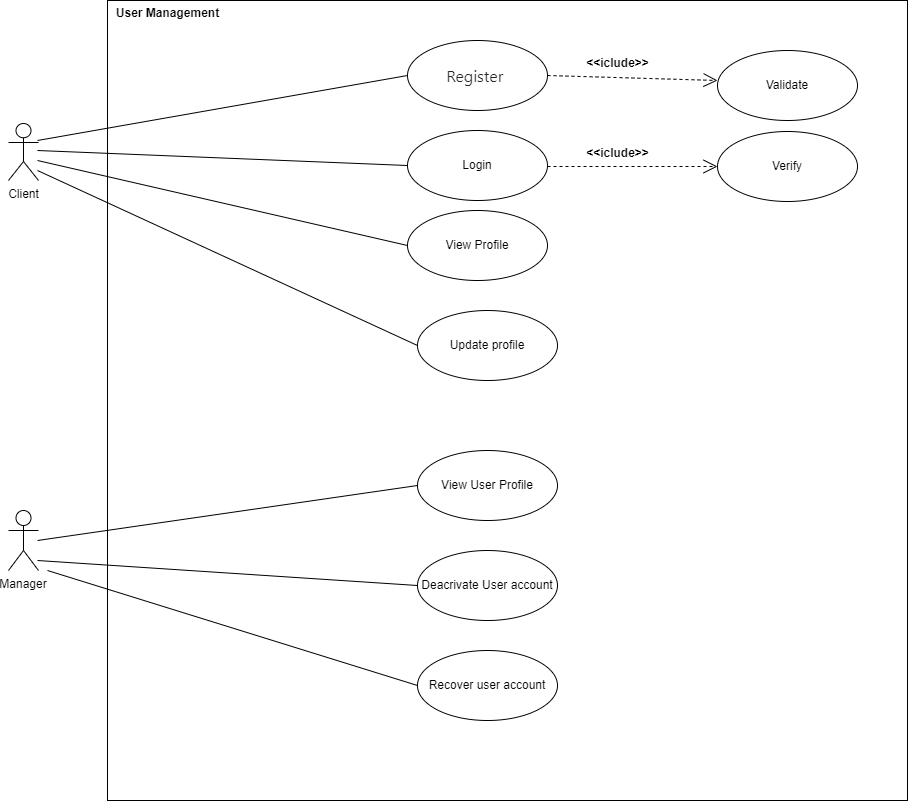

The diagram above was exported from draw.io. Its source (the exported page's mxGraphModel, read from the mxfile embedded in the PNG):
<mxGraphModel dx="1222" dy="798" grid="1" gridSize="10" guides="1" tooltips="1" connect="1" arrows="1" fold="1" page="1" pageScale="1" pageWidth="850" pageHeight="1100" math="0" shadow="0">
  <root>
    <mxCell id="0" />
    <mxCell id="1" parent="0" />
    <mxCell id="IqweABL17CYeoqPgU6OP-3" value="" style="whiteSpace=wrap;html=1;aspect=fixed;" parent="1" vertex="1">
      <mxGeometry x="160" y="90" width="800" height="800" as="geometry" />
    </mxCell>
    <mxCell id="IqweABL17CYeoqPgU6OP-11" value="" style="endArrow=none;endFill=1;endSize=12;html=1;rounded=0;entryX=0;entryY=0.5;entryDx=0;entryDy=0;startFill=0;" parent="1" target="IqweABL17CYeoqPgU6OP-17" edge="1">
      <mxGeometry width="160" relative="1" as="geometry">
        <mxPoint x="90" y="230" as="sourcePoint" />
        <mxPoint x="400" y="190.0000000000001" as="targetPoint" />
      </mxGeometry>
    </mxCell>
    <mxCell id="IqweABL17CYeoqPgU6OP-12" value="" style="endArrow=none;endFill=1;endSize=12;html=1;rounded=0;entryX=0;entryY=0.5;entryDx=0;entryDy=0;startFill=0;" parent="1" target="IqweABL17CYeoqPgU6OP-16" edge="1">
      <mxGeometry width="160" relative="1" as="geometry">
        <mxPoint x="90" y="240" as="sourcePoint" />
        <mxPoint x="400" y="300" as="targetPoint" />
      </mxGeometry>
    </mxCell>
    <mxCell id="IqweABL17CYeoqPgU6OP-13" value="User Management" style="text;align=center;fontStyle=1;verticalAlign=middle;spacingLeft=3;spacingRight=3;strokeColor=none;rotatable=0;points=[[0,0.5],[1,0.5]];portConstraint=eastwest;html=1;" parent="1" vertex="1">
      <mxGeometry x="180" y="90" width="80" height="26" as="geometry" />
    </mxCell>
    <mxCell id="IqweABL17CYeoqPgU6OP-15" value="View Profile" style="ellipse;whiteSpace=wrap;html=1;" parent="1" vertex="1">
      <mxGeometry x="460" y="300" width="140" height="70" as="geometry" />
    </mxCell>
    <mxCell id="IqweABL17CYeoqPgU6OP-16" value="Login" style="ellipse;whiteSpace=wrap;html=1;" parent="1" vertex="1">
      <mxGeometry x="460" y="220" width="140" height="70" as="geometry" />
    </mxCell>
    <mxCell id="IqweABL17CYeoqPgU6OP-17" value="&lt;span style=&quot;color: rgb(31, 35, 40); font-family: -apple-system, BlinkMacSystemFont, &amp;quot;Segoe UI&amp;quot;, &amp;quot;Noto Sans&amp;quot;, Helvetica, Arial, sans-serif, &amp;quot;Apple Color Emoji&amp;quot;, &amp;quot;Segoe UI Emoji&amp;quot;; font-size: 16px; text-align: left; background-color: rgb(255, 255, 255);&quot;&gt;Register&amp;nbsp;&lt;/span&gt;" style="ellipse;whiteSpace=wrap;html=1;" parent="1" vertex="1">
      <mxGeometry x="460" y="130" width="140" height="70" as="geometry" />
    </mxCell>
    <mxCell id="IqweABL17CYeoqPgU6OP-18" value="" style="endArrow=none;endFill=1;endSize=12;html=1;rounded=0;entryX=0;entryY=0.5;entryDx=0;entryDy=0;startFill=0;" parent="1" target="IqweABL17CYeoqPgU6OP-15" edge="1">
      <mxGeometry width="160" relative="1" as="geometry">
        <mxPoint x="90" y="250" as="sourcePoint" />
        <mxPoint x="250" y="250" as="targetPoint" />
      </mxGeometry>
    </mxCell>
    <mxCell id="IqweABL17CYeoqPgU6OP-19" value="Update profile" style="ellipse;whiteSpace=wrap;html=1;" parent="1" vertex="1">
      <mxGeometry x="470" y="400" width="140" height="70" as="geometry" />
    </mxCell>
    <mxCell id="IqweABL17CYeoqPgU6OP-20" value="" style="endArrow=none;endFill=1;endSize=12;html=1;rounded=0;entryX=0;entryY=0.5;entryDx=0;entryDy=0;startFill=0;" parent="1" target="IqweABL17CYeoqPgU6OP-19" edge="1">
      <mxGeometry width="160" relative="1" as="geometry">
        <mxPoint x="90" y="260" as="sourcePoint" />
        <mxPoint x="250" y="260" as="targetPoint" />
      </mxGeometry>
    </mxCell>
    <mxCell id="IqweABL17CYeoqPgU6OP-21" value="Manager" style="shape=umlActor;verticalLabelPosition=bottom;verticalAlign=top;html=1;whiteSpace=wrap;" parent="1" vertex="1">
      <mxGeometry x="61" y="600" width="30" height="60" as="geometry" />
    </mxCell>
    <mxCell id="IqweABL17CYeoqPgU6OP-22" value="View User Profile" style="ellipse;whiteSpace=wrap;html=1;" parent="1" vertex="1">
      <mxGeometry x="470" y="540" width="140" height="70" as="geometry" />
    </mxCell>
    <mxCell id="IqweABL17CYeoqPgU6OP-24" value="" style="endArrow=none;endFill=1;endSize=12;html=1;rounded=0;entryX=0;entryY=0.5;entryDx=0;entryDy=0;startFill=0;" parent="1" target="IqweABL17CYeoqPgU6OP-22" edge="1">
      <mxGeometry width="160" relative="1" as="geometry">
        <mxPoint x="90" y="630" as="sourcePoint" />
        <mxPoint x="250" y="630" as="targetPoint" />
      </mxGeometry>
    </mxCell>
    <mxCell id="IqweABL17CYeoqPgU6OP-25" value="" style="endArrow=none;endFill=1;endSize=12;html=1;rounded=0;entryX=0;entryY=0.5;entryDx=0;entryDy=0;startFill=0;" parent="1" target="IqweABL17CYeoqPgU6OP-26" edge="1">
      <mxGeometry width="160" relative="1" as="geometry">
        <mxPoint x="90" y="650" as="sourcePoint" />
        <mxPoint x="470.0000000000034" y="685" as="targetPoint" />
      </mxGeometry>
    </mxCell>
    <mxCell id="IqweABL17CYeoqPgU6OP-26" value="Deacrivate User account" style="ellipse;whiteSpace=wrap;html=1;" parent="1" vertex="1">
      <mxGeometry x="470" y="640" width="140" height="70" as="geometry" />
    </mxCell>
    <mxCell id="IqweABL17CYeoqPgU6OP-27" value="Recover user account" style="ellipse;whiteSpace=wrap;html=1;" parent="1" vertex="1">
      <mxGeometry x="470" y="740" width="140" height="70" as="geometry" />
    </mxCell>
    <mxCell id="IqweABL17CYeoqPgU6OP-28" value="" style="endArrow=none;endFill=1;endSize=12;html=1;rounded=0;entryX=0;entryY=0.5;entryDx=0;entryDy=0;startFill=0;" parent="1" target="IqweABL17CYeoqPgU6OP-27" edge="1">
      <mxGeometry width="160" relative="1" as="geometry">
        <mxPoint x="100" y="660" as="sourcePoint" />
        <mxPoint x="260" y="660" as="targetPoint" />
      </mxGeometry>
    </mxCell>
    <mxCell id="IqweABL17CYeoqPgU6OP-29" value="" style="endArrow=open;endSize=12;dashed=1;html=1;rounded=0;entryX=0;entryY=0.5;entryDx=0;entryDy=0;" parent="1" target="IqweABL17CYeoqPgU6OP-32" edge="1">
      <mxGeometry width="160" relative="1" as="geometry">
        <mxPoint x="600" y="256" as="sourcePoint" />
        <mxPoint x="760" y="256" as="targetPoint" />
      </mxGeometry>
    </mxCell>
    <mxCell id="IqweABL17CYeoqPgU6OP-30" value="&amp;lt;&amp;lt;iclude&amp;gt;&amp;gt;" style="text;align=center;fontStyle=1;verticalAlign=middle;spacingLeft=3;spacingRight=3;strokeColor=none;rotatable=0;points=[[0,0.5],[1,0.5]];portConstraint=eastwest;html=1;" parent="1" vertex="1">
      <mxGeometry x="630" y="140" width="80" height="26" as="geometry" />
    </mxCell>
    <mxCell id="IqweABL17CYeoqPgU6OP-31" value="Validate" style="ellipse;whiteSpace=wrap;html=1;" parent="1" vertex="1">
      <mxGeometry x="770" y="140" width="140" height="70" as="geometry" />
    </mxCell>
    <mxCell id="IqweABL17CYeoqPgU6OP-32" value="Verify" style="ellipse;whiteSpace=wrap;html=1;" parent="1" vertex="1">
      <mxGeometry x="770" y="221" width="140" height="70" as="geometry" />
    </mxCell>
    <mxCell id="IqweABL17CYeoqPgU6OP-33" value="&amp;lt;&amp;lt;iclude&amp;gt;&amp;gt;" style="text;align=center;fontStyle=1;verticalAlign=middle;spacingLeft=3;spacingRight=3;strokeColor=none;rotatable=0;points=[[0,0.5],[1,0.5]];portConstraint=eastwest;html=1;" parent="1" vertex="1">
      <mxGeometry x="630" y="230" width="80" height="26" as="geometry" />
    </mxCell>
    <mxCell id="IqweABL17CYeoqPgU6OP-35" value="" style="endArrow=open;endSize=12;dashed=1;html=1;rounded=0;exitX=1;exitY=0.5;exitDx=0;exitDy=0;" parent="1" source="IqweABL17CYeoqPgU6OP-17" edge="1">
      <mxGeometry width="160" relative="1" as="geometry">
        <mxPoint x="610" y="170" as="sourcePoint" />
        <mxPoint x="770" y="170" as="targetPoint" />
      </mxGeometry>
    </mxCell>
    <mxCell id="xiwFLlqk3vMZkgHajf-S-1" value="Client" style="shape=umlActor;verticalLabelPosition=bottom;verticalAlign=top;html=1;outlineConnect=0;strokeColor=default;align=center;fontFamily=Helvetica;fontSize=12;fontColor=default;fillColor=default;" parent="1" vertex="1">
      <mxGeometry x="61" y="213" width="30" height="57" as="geometry" />
    </mxCell>
  </root>
</mxGraphModel>